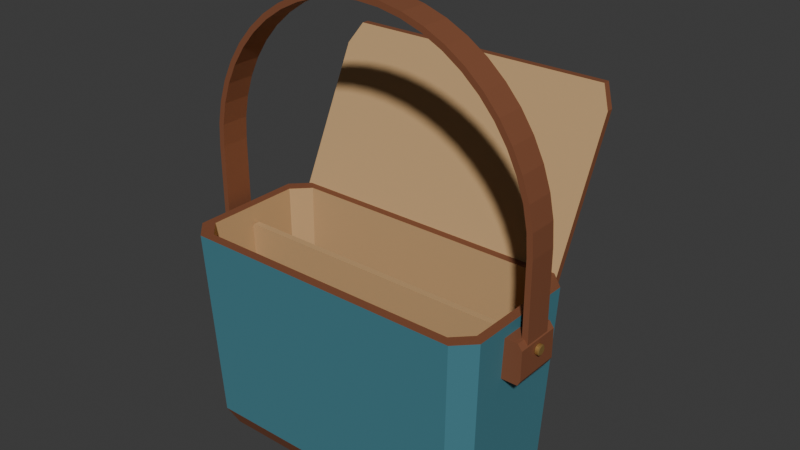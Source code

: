 # Source: source.blend  (saved by Blender 4.3.34; exported with 4.5.12 LTS)
import bpy
from mathutils import Matrix  # noqa: F401  (used for matrix-valued properties, if any)

bpy.ops.wm.read_factory_settings(use_empty=True)
scene = bpy.context.scene
scene.name = 'Scene'

# ---- collections
col_collection = bpy.data.collections.new('Collection'); scene.collection.children.link(col_collection)

# ---- materials (node trees are filled in below, after node groups)
mat_canvas_petrol = bpy.data.materials.new('Canvas_Petrol')
mat_canvas_petrol.diffuse_color = (0.055, 0.205, 0.255, 1.0)
mat_lining_ochre = bpy.data.materials.new('Lining_Ochre')
mat_lining_ochre.diffuse_color = (0.54, 0.34, 0.16, 1.0)
mat_leather_chestnut = bpy.data.materials.new('Leather_Chestnut')
mat_leather_chestnut.diffuse_color = (0.22, 0.075, 0.032, 1.0)
mat_rivet_brass = bpy.data.materials.new('Rivet_Brass')
mat_rivet_brass.diffuse_color = (0.53, 0.32, 0.1, 1.0)

# ---- material node trees
mat_canvas_petrol.use_nodes = True; mat_canvas_petrol.node_tree.nodes.clear()
_N = mat_canvas_petrol.node_tree.nodes; _L = mat_canvas_petrol.node_tree.links
n0 = _N.new('ShaderNodeBsdfPrincipled'); n0.name = 'Principled BSDF'; n0.location = (10, 300)
n0.inputs[0].default_value = (0.055, 0.205, 0.255, 1.0)
n0.inputs[2].default_value = 0.83
n1 = _N.new('ShaderNodeOutputMaterial'); n1.name = 'Material Output'; n1.location = (300, 300)
_L.new(n0.outputs[0], n1.inputs[0])
n1.is_active_output = True
mat_lining_ochre.use_nodes = True; mat_lining_ochre.node_tree.nodes.clear()
_N = mat_lining_ochre.node_tree.nodes; _L = mat_lining_ochre.node_tree.links
n0 = _N.new('ShaderNodeBsdfPrincipled'); n0.name = 'Principled BSDF'; n0.location = (10, 300)
n0.inputs[0].default_value = (0.54, 0.34, 0.16, 1.0)
n0.inputs[2].default_value = 0.88
n1 = _N.new('ShaderNodeOutputMaterial'); n1.name = 'Material Output'; n1.location = (300, 300)
_L.new(n0.outputs[0], n1.inputs[0])
n1.is_active_output = True
mat_leather_chestnut.use_nodes = True; mat_leather_chestnut.node_tree.nodes.clear()
_N = mat_leather_chestnut.node_tree.nodes; _L = mat_leather_chestnut.node_tree.links
n0 = _N.new('ShaderNodeBsdfPrincipled'); n0.name = 'Principled BSDF'; n0.location = (10, 300)
n0.inputs[0].default_value = (0.22, 0.075, 0.032, 1.0)
n0.inputs[2].default_value = 0.72
n1 = _N.new('ShaderNodeOutputMaterial'); n1.name = 'Material Output'; n1.location = (300, 300)
_L.new(n0.outputs[0], n1.inputs[0])
n1.is_active_output = True
mat_rivet_brass.use_nodes = True; mat_rivet_brass.node_tree.nodes.clear()
_N = mat_rivet_brass.node_tree.nodes; _L = mat_rivet_brass.node_tree.links
n0 = _N.new('ShaderNodeBsdfPrincipled'); n0.name = 'Principled BSDF'; n0.location = (10, 300)
n0.inputs[0].default_value = (0.53, 0.32, 0.1, 1.0)
n0.inputs[1].default_value = 0.65
n0.inputs[2].default_value = 0.4
n1 = _N.new('ShaderNodeOutputMaterial'); n1.name = 'Material Output'; n1.location = (300, 300)
_L.new(n0.outputs[0], n1.inputs[0])
n1.is_active_output = True

# ---- world
world_world = bpy.data.worlds.new('World'); scene.world = world_world
world_world.use_nodes = True; world_world.node_tree.nodes.clear()
_N = world_world.node_tree.nodes; _L = world_world.node_tree.links
n0 = _N.new('ShaderNodeOutputWorld'); n0.name = 'World Output'; n0.location = (300, 300)
n1 = _N.new('ShaderNodeBackground'); n1.name = 'Background'; n1.location = (10, 300)
n1.inputs[0].default_value = (0.05088, 0.05088, 0.05088, 1.0)
_L.new(n1.outputs[0], n0.inputs[0])
n0.is_active_output = True
world_world.color = (0.05088, 0.05088, 0.05088)
world_world.sun_shadow_jitter_overblur = 0.0

# ---- meshes
me_body_openthickshell = bpy.data.meshes.new('Body_OpenThickShell')
me_body_openthickshell.from_pydata([(-0.2, -0.06, 0.0), (-0.178, -0.082, 0.0), (0.178, -0.082, 0.0), (0.2, -0.06, 0.0), (0.2, 0.06, 0.0), (0.178, 0.082, 0.0), (-0.178, 0.082, 0.0), (-0.2, 0.06, 0.0), (-0.212, -0.07, 0.025), (-0.188, -0.094, 0.025), (0.188, -0.094, 0.025), (0.212, -0.07, 0.025), (0.212, 0.07, 0.025), (0.188, 0.094, 0.025), (-0.188, 0.094, 0.025), (-0.212, 0.07, 0.025), (-0.224, -0.079, 0.295), (-0.199, -0.104, 0.295), (0.199, -0.104, 0.295), (0.224, -0.079, 0.295), (0.224, 0.079, 0.295), (0.199, 0.104, 0.295), (-0.199, 0.104, 0.295), (-0.224, 0.079, 0.295), (-0.211, -0.068, 0.295), (-0.188, -0.091, 0.295), (0.188, -0.091, 0.295), (0.211, -0.068, 0.295), (0.211, 0.068, 0.295), (0.188, 0.091, 0.295), (-0.188, 0.091, 0.295), (-0.211, 0.068, 0.295), (-0.196, -0.056, 0.019), (-0.176, -0.076, 0.019), (0.176, -0.076, 0.019), (0.196, -0.056, 0.019), (0.196, 0.056, 0.019), (0.176, 0.076, 0.019), (-0.176, 0.076, 0.019), (-0.196, 0.056, 0.019)], [], [(7, 6, 5, 4, 3, 2, 1, 0), (0, 1, 9, 8), (1, 2, 10, 9), (2, 3, 11, 10), (3, 4, 12, 11), (4, 5, 13, 12), (5, 6, 14, 13), (6, 7, 15, 14), (7, 0, 8, 15), (8, 9, 17, 16), (9, 10, 18, 17), (10, 11, 19, 18), (11, 12, 20, 19), (12, 13, 21, 20), (13, 14, 22, 21), (14, 15, 23, 22), (15, 8, 16, 23), (16, 17, 25, 24), (17, 18, 26, 25), (18, 19, 27, 26), (19, 20, 28, 27), (20, 21, 29, 28), (21, 22, 30, 29), (22, 23, 31, 30), (23, 16, 24, 31), (24, 25, 33, 32), (25, 26, 34, 33), (26, 27, 35, 34), (27, 28, 36, 35), (28, 29, 37, 36), (29, 30, 38, 37), (30, 31, 39, 38), (31, 24, 32, 39), (32, 33, 34, 35, 36, 37, 38, 39)])
me_body_openthickshell.polygons.foreach_set('material_index', [2, 2, 2, 2, 2, 2, 2, 2, 2, 0, 0, 0, 0, 0, 0, 0, 0, 2, 2, 2, 2, 2, 2, 2, 2, 1, 1, 1, 1, 1, 1, 1, 1, 1])
me_body_openthickshell.materials.append(mat_canvas_petrol)
me_body_openthickshell.materials.append(mat_lining_ochre)
me_body_openthickshell.materials.append(mat_leather_chestnut)
me_body_openthickshell.materials.append(mat_rivet_brass)
me_body_openthickshell.update()
me_divider_twomailcompartments = bpy.data.meshes.new('Divider_TwoMailCompartments')
me_divider_twomailcompartments.from_pydata([(-0.199, -0.0045, 0.012), (0.199, -0.0045, 0.012), (0.215, -0.0045, 0.26), (0.207, -0.0045, 0.27), (-0.207, -0.0045, 0.27), (-0.215, -0.0045, 0.26), (-0.199, 0.0045, 0.012), (0.199, 0.0045, 0.012), (0.215, 0.0045, 0.26), (0.207, 0.0045, 0.27), (-0.207, 0.0045, 0.27), (-0.215, 0.0045, 0.26)], [], [(5, 0, 1, 2, 3, 4), (6, 11, 10, 9, 8, 7), (0, 6, 7, 1), (1, 7, 8, 2), (2, 8, 9, 3), (3, 9, 10, 4), (4, 10, 11, 5), (5, 11, 6, 0)])
me_divider_twomailcompartments.polygons.foreach_set('material_index', [1, 1, 1, 1, 1, 1, 1, 1])
me_divider_twomailcompartments.materials.append(mat_canvas_petrol)
me_divider_twomailcompartments.materials.append(mat_lining_ochre)
me_divider_twomailcompartments.materials.append(mat_leather_chestnut)
me_divider_twomailcompartments.materials.append(mat_rivet_brass)
me_divider_twomailcompartments.update()
me_flap_raisedwidecover = bpy.data.meshes.new('Flap_RaisedWideCover')
me_flap_raisedwidecover.from_pydata([(-0.205, 0.095, 0.28), (0.205, 0.095, 0.28), (0.205, 0.1896, 0.477), (0.19, 0.203, 0.505), (-0.19, 0.203, 0.505), (-0.205, 0.1896, 0.477), (-0.205, 0.105, 0.28), (0.205, 0.105, 0.28), (0.205, 0.1996, 0.477), (0.19, 0.213, 0.505), (-0.19, 0.213, 0.505), (-0.205, 0.1996, 0.477)], [], [(5, 0, 1, 2, 3, 4), (6, 11, 10, 9, 8, 7), (0, 6, 7, 1), (1, 7, 8, 2), (2, 8, 9, 3), (3, 9, 10, 4), (4, 10, 11, 5), (5, 11, 6, 0)])
me_flap_raisedwidecover.polygons.foreach_set('material_index', [1, 0, 2, 2, 2, 2, 2, 2])
me_flap_raisedwidecover.materials.append(mat_canvas_petrol)
me_flap_raisedwidecover.materials.append(mat_lining_ochre)
me_flap_raisedwidecover.materials.append(mat_leather_chestnut)
me_flap_raisedwidecover.materials.append(mat_rivet_brass)
me_flap_raisedwidecover.update()
me_strap_continuoussingleshoulder = bpy.data.meshes.new('Strap_ContinuousSingleShoulder')
me_strap_continuoussingleshoulder.from_pydata([(-0.246, -0.02, 0.247), (-0.246, -0.02, 0.38), (-0.2439, -0.02, 0.4121), (-0.2376, -0.02, 0.4437), (-0.2273, -0.02, 0.4741), (-0.213, -0.02, 0.503), (-0.1952, -0.02, 0.5298), (-0.1739, -0.02, 0.5539), (-0.1498, -0.02, 0.5752), (-0.123, -0.02, 0.593), (-0.09414, -0.02, 0.6073), (-0.06367, -0.02, 0.6176), (-0.03211, -0.02, 0.6239), (0.0, -0.02, 0.626), (0.03211, -0.02, 0.6239), (0.06367, -0.02, 0.6176), (0.09414, -0.02, 0.6073), (0.123, -0.02, 0.593), (0.1498, -0.02, 0.5752), (0.1739, -0.02, 0.5539), (0.1952, -0.02, 0.5298), (0.213, -0.02, 0.503), (0.2273, -0.02, 0.4741), (0.2376, -0.02, 0.4437), (0.2439, -0.02, 0.4121), (0.246, -0.02, 0.38), (0.246, -0.02, 0.247), (0.238, -0.02, 0.247), (0.238, -0.02, 0.38), (0.236, -0.02, 0.4111), (0.2299, -0.02, 0.4416), (0.2199, -0.02, 0.4711), (0.2061, -0.02, 0.499), (0.1888, -0.02, 0.5249), (0.1683, -0.02, 0.5483), (0.1449, -0.02, 0.5688), (0.119, -0.02, 0.5861), (0.09108, -0.02, 0.5999), (0.0616, -0.02, 0.6099), (0.03107, -0.02, 0.616), (0.0, -0.02, 0.618), (-0.03107, -0.02, 0.616), (-0.0616, -0.02, 0.6099), (-0.09108, -0.02, 0.5999), (-0.119, -0.02, 0.5861), (-0.1449, -0.02, 0.5688), (-0.1683, -0.02, 0.5483), (-0.1888, -0.02, 0.5249), (-0.2061, -0.02, 0.499), (-0.2199, -0.02, 0.4711), (-0.2299, -0.02, 0.4416), (-0.236, -0.02, 0.4111), (-0.238, -0.02, 0.38), (-0.238, -0.02, 0.247), (-0.246, 0.02, 0.247), (-0.246, 0.02, 0.38), (-0.2439, 0.02, 0.4121), (-0.2376, 0.02, 0.4437), (-0.2273, 0.02, 0.4741), (-0.213, 0.02, 0.503), (-0.1952, 0.02, 0.5298), (-0.1739, 0.02, 0.5539), (-0.1498, 0.02, 0.5752), (-0.123, 0.02, 0.593), (-0.09414, 0.02, 0.6073), (-0.06367, 0.02, 0.6176), (-0.03211, 0.02, 0.6239), (0.0, 0.02, 0.626), (0.03211, 0.02, 0.6239), (0.06367, 0.02, 0.6176), (0.09414, 0.02, 0.6073), (0.123, 0.02, 0.593), (0.1498, 0.02, 0.5752), (0.1739, 0.02, 0.5539), (0.1952, 0.02, 0.5298), (0.213, 0.02, 0.503), (0.2273, 0.02, 0.4741), (0.2376, 0.02, 0.4437), (0.2439, 0.02, 0.4121), (0.246, 0.02, 0.38), (0.246, 0.02, 0.247), (0.238, 0.02, 0.247), (0.238, 0.02, 0.38), (0.236, 0.02, 0.4111), (0.2299, 0.02, 0.4416), (0.2199, 0.02, 0.4711), (0.2061, 0.02, 0.499), (0.1888, 0.02, 0.5249), (0.1683, 0.02, 0.5483), (0.1449, 0.02, 0.5688), (0.119, 0.02, 0.5861), (0.09108, 0.02, 0.5999), (0.0616, 0.02, 0.6099), (0.03107, 0.02, 0.616), (0.0, 0.02, 0.618), (-0.03107, 0.02, 0.616), (-0.0616, 0.02, 0.6099), (-0.09108, 0.02, 0.5999), (-0.119, 0.02, 0.5861), (-0.1449, 0.02, 0.5688), (-0.1683, 0.02, 0.5483), (-0.1888, 0.02, 0.5249), (-0.2061, 0.02, 0.499), (-0.2199, 0.02, 0.4711), (-0.2299, 0.02, 0.4416), (-0.236, 0.02, 0.4111), (-0.238, 0.02, 0.38), (-0.238, 0.02, 0.247)], [], [(53, 52, 51, 50, 49, 48, 47, 46, 45, 44, 43, 42, 41, 40, 39, 38, 37, 36, 35, 34, 33, 32, 31, 30, 29, 28, 27, 26, 25, 24, 23, 22, 21, 20, 19, 18, 17, 16, 15, 14, 13, 12, 11, 10, 9, 8, 7, 6, 5, 4, 3, 2, 1, 0), (54, 55, 56, 57, 58, 59, 60, 61, 62, 63, 64, 65, 66, 67, 68, 69, 70, 71, 72, 73, 74, 75, 76, 77, 78, 79, 80, 81, 82, 83, 84, 85, 86, 87, 88, 89, 90, 91, 92, 93, 94, 95, 96, 97, 98, 99, 100, 101, 102, 103, 104, 105, 106, 107), (0, 1, 55, 54), (1, 2, 56, 55), (2, 3, 57, 56), (3, 4, 58, 57), (4, 5, 59, 58), (5, 6, 60, 59), (6, 7, 61, 60), (7, 8, 62, 61), (8, 9, 63, 62), (9, 10, 64, 63), (10, 11, 65, 64), (11, 12, 66, 65), (12, 13, 67, 66), (13, 14, 68, 67), (14, 15, 69, 68), (15, 16, 70, 69), (16, 17, 71, 70), (17, 18, 72, 71), (18, 19, 73, 72), (19, 20, 74, 73), (20, 21, 75, 74), (21, 22, 76, 75), (22, 23, 77, 76), (23, 24, 78, 77), (24, 25, 79, 78), (25, 26, 80, 79), (26, 27, 81, 80), (27, 28, 82, 81), (28, 29, 83, 82), (29, 30, 84, 83), (30, 31, 85, 84), (31, 32, 86, 85), (32, 33, 87, 86), (33, 34, 88, 87), (34, 35, 89, 88), (35, 36, 90, 89), (36, 37, 91, 90), (37, 38, 92, 91), (38, 39, 93, 92), (39, 40, 94, 93), (40, 41, 95, 94), (41, 42, 96, 95), (42, 43, 97, 96), (43, 44, 98, 97), (44, 45, 99, 98), (45, 46, 100, 99), (46, 47, 101, 100), (47, 48, 102, 101), (48, 49, 103, 102), (49, 50, 104, 103), (50, 51, 105, 104), (51, 52, 106, 105), (52, 53, 107, 106), (53, 0, 54, 107)])
me_strap_continuoussingleshoulder.polygons.foreach_set('material_index', [2, 2, 2, 2, 2, 2, 2, 2, 2, 2, 2, 2, 2, 2, 2, 2, 2, 2, 2, 2, 2, 2, 2, 2, 2, 2, 2, 2, 2, 2, 2, 2, 2, 2, 2, 2, 2, 2, 2, 2, 2, 2, 2, 2, 2, 2, 2, 2, 2, 2, 2, 2, 2, 2, 2, 2])
me_strap_continuoussingleshoulder.materials.append(mat_canvas_petrol)
me_strap_continuoussingleshoulder.materials.append(mat_lining_ochre)
me_strap_continuoussingleshoulder.materials.append(mat_leather_chestnut)
me_strap_continuoussingleshoulder.materials.append(mat_rivet_brass)
me_strap_continuoussingleshoulder.update()
me_anchor_left = bpy.data.meshes.new('Anchor_Left')
me_anchor_left.from_pydata([(-0.217, -0.032, 0.224), (-0.243, -0.032, 0.224), (-0.247, -0.032, 0.231), (-0.247, -0.032, 0.271), (-0.241, -0.032, 0.279), (-0.217, -0.032, 0.279), (-0.217, 0.032, 0.224), (-0.243, 0.032, 0.224), (-0.247, 0.032, 0.231), (-0.247, 0.032, 0.271), (-0.241, 0.032, 0.279), (-0.217, 0.032, 0.279)], [], [(5, 4, 3, 2, 1, 0), (6, 7, 8, 9, 10, 11), (0, 1, 7, 6), (1, 2, 8, 7), (2, 3, 9, 8), (3, 4, 10, 9), (4, 5, 11, 10), (5, 0, 6, 11)])
me_anchor_left.polygons.foreach_set('material_index', [2, 2, 2, 2, 2, 2, 2, 2])
me_anchor_left.materials.append(mat_canvas_petrol)
me_anchor_left.materials.append(mat_lining_ochre)
me_anchor_left.materials.append(mat_leather_chestnut)
me_anchor_left.materials.append(mat_rivet_brass)
me_anchor_left.update()
me_rivet_left = bpy.data.meshes.new('Rivet_Left')
me_rivet_left.from_pydata([(-0.237, 0.0048, 0.259), (-0.237, 0.004565, 0.2575), (-0.237, 0.003883, 0.2562), (-0.237, 0.002821, 0.2551), (-0.237, 0.001483, 0.2544), (-0.237, 0.0, 0.2542), (-0.237, -0.001483, 0.2544), (-0.237, -0.002821, 0.2551), (-0.237, -0.003883, 0.2562), (-0.237, -0.004565, 0.2575), (-0.237, -0.0048, 0.259), (-0.237, -0.004565, 0.2605), (-0.237, -0.003883, 0.2618), (-0.237, -0.002821, 0.2629), (-0.237, -0.001483, 0.2636), (-0.237, 0.0, 0.2638), (-0.237, 0.001483, 0.2636), (-0.237, 0.002821, 0.2629), (-0.237, 0.003883, 0.2618), (-0.237, 0.004565, 0.2605), (-0.2475, 0.0048, 0.259), (-0.2475, 0.004565, 0.2575), (-0.2475, 0.003883, 0.2562), (-0.2475, 0.002821, 0.2551), (-0.2475, 0.001483, 0.2544), (-0.2475, 0.0, 0.2542), (-0.2475, -0.001483, 0.2544), (-0.2475, -0.002821, 0.2551), (-0.2475, -0.003883, 0.2562), (-0.2475, -0.004565, 0.2575), (-0.2475, -0.0048, 0.259), (-0.2475, -0.004565, 0.2605), (-0.2475, -0.003883, 0.2618), (-0.2475, -0.002821, 0.2629), (-0.2475, -0.001483, 0.2636), (-0.2475, 0.0, 0.2638), (-0.2475, 0.001483, 0.2636), (-0.2475, 0.002821, 0.2629), (-0.2475, 0.003883, 0.2618), (-0.2475, 0.004565, 0.2605), (-0.2475, 0.007, 0.259), (-0.2475, 0.006657, 0.2568), (-0.2475, 0.005663, 0.2549), (-0.2475, 0.004114, 0.2533), (-0.2475, 0.002163, 0.2523), (-0.2475, 0.0, 0.252), (-0.2475, -0.002163, 0.2523), (-0.2475, -0.004114, 0.2533), (-0.2475, -0.005663, 0.2549), (-0.2475, -0.006657, 0.2568), (-0.2475, -0.007, 0.259), (-0.2475, -0.006657, 0.2612), (-0.2475, -0.005663, 0.2631), (-0.2475, -0.004114, 0.2647), (-0.2475, -0.002163, 0.2657), (-0.2475, 0.0, 0.266), (-0.2475, 0.002163, 0.2657), (-0.2475, 0.004114, 0.2647), (-0.2475, 0.005663, 0.2631), (-0.2475, 0.006657, 0.2612), (-0.2515, 0.007, 0.259), (-0.2515, 0.006657, 0.2568), (-0.2515, 0.005663, 0.2549), (-0.2515, 0.004114, 0.2533), (-0.2515, 0.002163, 0.2523), (-0.2515, 0.0, 0.252), (-0.2515, -0.002163, 0.2523), (-0.2515, -0.004114, 0.2533), (-0.2515, -0.005663, 0.2549), (-0.2515, -0.006657, 0.2568), (-0.2515, -0.007, 0.259), (-0.2515, -0.006657, 0.2612), (-0.2515, -0.005663, 0.2631), (-0.2515, -0.004114, 0.2647), (-0.2515, -0.002163, 0.2657), (-0.2515, 0.0, 0.266), (-0.2515, 0.002163, 0.2657), (-0.2515, 0.004114, 0.2647), (-0.2515, 0.005663, 0.2631), (-0.2515, 0.006657, 0.2612), (-0.2525, 0.0055, 0.259), (-0.2525, 0.005231, 0.2573), (-0.2525, 0.00445, 0.2558), (-0.2525, 0.003233, 0.2546), (-0.2525, 0.0017, 0.2538), (-0.2525, 0.0, 0.2535), (-0.2525, -0.0017, 0.2538), (-0.2525, -0.003233, 0.2546), (-0.2525, -0.00445, 0.2558), (-0.2525, -0.005231, 0.2573), (-0.2525, -0.0055, 0.259), (-0.2525, -0.005231, 0.2607), (-0.2525, -0.00445, 0.2622), (-0.2525, -0.003233, 0.2634), (-0.2525, -0.0017, 0.2642), (-0.2525, 0.0, 0.2645), (-0.2525, 0.0017, 0.2642), (-0.2525, 0.003233, 0.2634), (-0.2525, 0.00445, 0.2622), (-0.2525, 0.005231, 0.2607)], [], [(0, 1, 21, 20), (1, 2, 22, 21), (2, 3, 23, 22), (3, 4, 24, 23), (4, 5, 25, 24), (5, 6, 26, 25), (6, 7, 27, 26), (7, 8, 28, 27), (8, 9, 29, 28), (9, 10, 30, 29), (10, 11, 31, 30), (11, 12, 32, 31), (12, 13, 33, 32), (13, 14, 34, 33), (14, 15, 35, 34), (15, 16, 36, 35), (16, 17, 37, 36), (17, 18, 38, 37), (18, 19, 39, 38), (19, 0, 20, 39), (20, 21, 41, 40), (21, 22, 42, 41), (22, 23, 43, 42), (23, 24, 44, 43), (24, 25, 45, 44), (25, 26, 46, 45), (26, 27, 47, 46), (27, 28, 48, 47), (28, 29, 49, 48), (29, 30, 50, 49), (30, 31, 51, 50), (31, 32, 52, 51), (32, 33, 53, 52), (33, 34, 54, 53), (34, 35, 55, 54), (35, 36, 56, 55), (36, 37, 57, 56), (37, 38, 58, 57), (38, 39, 59, 58), (39, 20, 40, 59), (40, 41, 61, 60), (41, 42, 62, 61), (42, 43, 63, 62), (43, 44, 64, 63), (44, 45, 65, 64), (45, 46, 66, 65), (46, 47, 67, 66), (47, 48, 68, 67), (48, 49, 69, 68), (49, 50, 70, 69), (50, 51, 71, 70), (51, 52, 72, 71), (52, 53, 73, 72), (53, 54, 74, 73), (54, 55, 75, 74), (55, 56, 76, 75), (56, 57, 77, 76), (57, 58, 78, 77), (58, 59, 79, 78), (59, 40, 60, 79), (60, 61, 81, 80), (61, 62, 82, 81), (62, 63, 83, 82), (63, 64, 84, 83), (64, 65, 85, 84), (65, 66, 86, 85), (66, 67, 87, 86), (67, 68, 88, 87), (68, 69, 89, 88), (69, 70, 90, 89), (70, 71, 91, 90), (71, 72, 92, 91), (72, 73, 93, 92), (73, 74, 94, 93), (74, 75, 95, 94), (75, 76, 96, 95), (76, 77, 97, 96), (77, 78, 98, 97), (78, 79, 99, 98), (79, 60, 80, 99), (19, 18, 17, 16, 15, 14, 13, 12, 11, 10, 9, 8, 7, 6, 5, 4, 3, 2, 1, 0), (80, 81, 82, 83, 84, 85, 86, 87, 88, 89, 90, 91, 92, 93, 94, 95, 96, 97, 98, 99)])
me_rivet_left.polygons.foreach_set('material_index', [3, 3, 3, 3, 3, 3, 3, 3, 3, 3, 3, 3, 3, 3, 3, 3, 3, 3, 3, 3, 3, 3, 3, 3, 3, 3, 3, 3, 3, 3, 3, 3, 3, 3, 3, 3, 3, 3, 3, 3, 3, 3, 3, 3, 3, 3, 3, 3, 3, 3, 3, 3, 3, 3, 3, 3, 3, 3, 3, 3, 3, 3, 3, 3, 3, 3, 3, 3, 3, 3, 3, 3, 3, 3, 3, 3, 3, 3, 3, 3, 3, 3])
me_rivet_left.materials.append(mat_canvas_petrol)
me_rivet_left.materials.append(mat_lining_ochre)
me_rivet_left.materials.append(mat_leather_chestnut)
me_rivet_left.materials.append(mat_rivet_brass)
me_rivet_left.update()
me_anchor_right = bpy.data.meshes.new('Anchor_Right')
me_anchor_right.from_pydata([(0.217, -0.032, 0.224), (0.243, -0.032, 0.224), (0.247, -0.032, 0.231), (0.247, -0.032, 0.271), (0.241, -0.032, 0.279), (0.217, -0.032, 0.279), (0.217, 0.032, 0.224), (0.243, 0.032, 0.224), (0.247, 0.032, 0.231), (0.247, 0.032, 0.271), (0.241, 0.032, 0.279), (0.217, 0.032, 0.279)], [], [(5, 0, 1, 2, 3, 4), (6, 11, 10, 9, 8, 7), (0, 6, 7, 1), (1, 7, 8, 2), (2, 8, 9, 3), (3, 9, 10, 4), (4, 10, 11, 5), (5, 11, 6, 0)])
me_anchor_right.polygons.foreach_set('material_index', [2, 2, 2, 2, 2, 2, 2, 2])
me_anchor_right.materials.append(mat_canvas_petrol)
me_anchor_right.materials.append(mat_lining_ochre)
me_anchor_right.materials.append(mat_leather_chestnut)
me_anchor_right.materials.append(mat_rivet_brass)
me_anchor_right.update()
me_rivet_right = bpy.data.meshes.new('Rivet_Right')
me_rivet_right.from_pydata([(0.237, 0.0048, 0.259), (0.237, 0.004565, 0.2605), (0.237, 0.003883, 0.2618), (0.237, 0.002821, 0.2629), (0.237, 0.001483, 0.2636), (0.237, 0.0, 0.2638), (0.237, -0.001483, 0.2636), (0.237, -0.002821, 0.2629), (0.237, -0.003883, 0.2618), (0.237, -0.004565, 0.2605), (0.237, -0.0048, 0.259), (0.237, -0.004565, 0.2575), (0.237, -0.003883, 0.2562), (0.237, -0.002821, 0.2551), (0.237, -0.001483, 0.2544), (0.237, 0.0, 0.2542), (0.237, 0.001483, 0.2544), (0.237, 0.002821, 0.2551), (0.237, 0.003883, 0.2562), (0.237, 0.004565, 0.2575), (0.2475, 0.0048, 0.259), (0.2475, 0.004565, 0.2605), (0.2475, 0.003883, 0.2618), (0.2475, 0.002821, 0.2629), (0.2475, 0.001483, 0.2636), (0.2475, 0.0, 0.2638), (0.2475, -0.001483, 0.2636), (0.2475, -0.002821, 0.2629), (0.2475, -0.003883, 0.2618), (0.2475, -0.004565, 0.2605), (0.2475, -0.0048, 0.259), (0.2475, -0.004565, 0.2575), (0.2475, -0.003883, 0.2562), (0.2475, -0.002821, 0.2551), (0.2475, -0.001483, 0.2544), (0.2475, 0.0, 0.2542), (0.2475, 0.001483, 0.2544), (0.2475, 0.002821, 0.2551), (0.2475, 0.003883, 0.2562), (0.2475, 0.004565, 0.2575), (0.2475, 0.007, 0.259), (0.2475, 0.006657, 0.2612), (0.2475, 0.005663, 0.2631), (0.2475, 0.004114, 0.2647), (0.2475, 0.002163, 0.2657), (0.2475, 0.0, 0.266), (0.2475, -0.002163, 0.2657), (0.2475, -0.004114, 0.2647), (0.2475, -0.005663, 0.2631), (0.2475, -0.006657, 0.2612), (0.2475, -0.007, 0.259), (0.2475, -0.006657, 0.2568), (0.2475, -0.005663, 0.2549), (0.2475, -0.004114, 0.2533), (0.2475, -0.002163, 0.2523), (0.2475, 0.0, 0.252), (0.2475, 0.002163, 0.2523), (0.2475, 0.004114, 0.2533), (0.2475, 0.005663, 0.2549), (0.2475, 0.006657, 0.2568), (0.2515, 0.007, 0.259), (0.2515, 0.006657, 0.2612), (0.2515, 0.005663, 0.2631), (0.2515, 0.004114, 0.2647), (0.2515, 0.002163, 0.2657), (0.2515, 0.0, 0.266), (0.2515, -0.002163, 0.2657), (0.2515, -0.004114, 0.2647), (0.2515, -0.005663, 0.2631), (0.2515, -0.006657, 0.2612), (0.2515, -0.007, 0.259), (0.2515, -0.006657, 0.2568), (0.2515, -0.005663, 0.2549), (0.2515, -0.004114, 0.2533), (0.2515, -0.002163, 0.2523), (0.2515, 0.0, 0.252), (0.2515, 0.002163, 0.2523), (0.2515, 0.004114, 0.2533), (0.2515, 0.005663, 0.2549), (0.2515, 0.006657, 0.2568), (0.2525, 0.0055, 0.259), (0.2525, 0.005231, 0.2607), (0.2525, 0.00445, 0.2622), (0.2525, 0.003233, 0.2634), (0.2525, 0.0017, 0.2642), (0.2525, 0.0, 0.2645), (0.2525, -0.0017, 0.2642), (0.2525, -0.003233, 0.2634), (0.2525, -0.00445, 0.2622), (0.2525, -0.005231, 0.2607), (0.2525, -0.0055, 0.259), (0.2525, -0.005231, 0.2573), (0.2525, -0.00445, 0.2558), (0.2525, -0.003233, 0.2546), (0.2525, -0.0017, 0.2538), (0.2525, 0.0, 0.2535), (0.2525, 0.0017, 0.2538), (0.2525, 0.003233, 0.2546), (0.2525, 0.00445, 0.2558), (0.2525, 0.005231, 0.2573)], [], [(0, 1, 21, 20), (1, 2, 22, 21), (2, 3, 23, 22), (3, 4, 24, 23), (4, 5, 25, 24), (5, 6, 26, 25), (6, 7, 27, 26), (7, 8, 28, 27), (8, 9, 29, 28), (9, 10, 30, 29), (10, 11, 31, 30), (11, 12, 32, 31), (12, 13, 33, 32), (13, 14, 34, 33), (14, 15, 35, 34), (15, 16, 36, 35), (16, 17, 37, 36), (17, 18, 38, 37), (18, 19, 39, 38), (19, 0, 20, 39), (20, 21, 41, 40), (21, 22, 42, 41), (22, 23, 43, 42), (23, 24, 44, 43), (24, 25, 45, 44), (25, 26, 46, 45), (26, 27, 47, 46), (27, 28, 48, 47), (28, 29, 49, 48), (29, 30, 50, 49), (30, 31, 51, 50), (31, 32, 52, 51), (32, 33, 53, 52), (33, 34, 54, 53), (34, 35, 55, 54), (35, 36, 56, 55), (36, 37, 57, 56), (37, 38, 58, 57), (38, 39, 59, 58), (39, 20, 40, 59), (40, 41, 61, 60), (41, 42, 62, 61), (42, 43, 63, 62), (43, 44, 64, 63), (44, 45, 65, 64), (45, 46, 66, 65), (46, 47, 67, 66), (47, 48, 68, 67), (48, 49, 69, 68), (49, 50, 70, 69), (50, 51, 71, 70), (51, 52, 72, 71), (52, 53, 73, 72), (53, 54, 74, 73), (54, 55, 75, 74), (55, 56, 76, 75), (56, 57, 77, 76), (57, 58, 78, 77), (58, 59, 79, 78), (59, 40, 60, 79), (60, 61, 81, 80), (61, 62, 82, 81), (62, 63, 83, 82), (63, 64, 84, 83), (64, 65, 85, 84), (65, 66, 86, 85), (66, 67, 87, 86), (67, 68, 88, 87), (68, 69, 89, 88), (69, 70, 90, 89), (70, 71, 91, 90), (71, 72, 92, 91), (72, 73, 93, 92), (73, 74, 94, 93), (74, 75, 95, 94), (75, 76, 96, 95), (76, 77, 97, 96), (77, 78, 98, 97), (78, 79, 99, 98), (79, 60, 80, 99), (19, 18, 17, 16, 15, 14, 13, 12, 11, 10, 9, 8, 7, 6, 5, 4, 3, 2, 1, 0), (80, 81, 82, 83, 84, 85, 86, 87, 88, 89, 90, 91, 92, 93, 94, 95, 96, 97, 98, 99)])
me_rivet_right.polygons.foreach_set('material_index', [3, 3, 3, 3, 3, 3, 3, 3, 3, 3, 3, 3, 3, 3, 3, 3, 3, 3, 3, 3, 3, 3, 3, 3, 3, 3, 3, 3, 3, 3, 3, 3, 3, 3, 3, 3, 3, 3, 3, 3, 3, 3, 3, 3, 3, 3, 3, 3, 3, 3, 3, 3, 3, 3, 3, 3, 3, 3, 3, 3, 3, 3, 3, 3, 3, 3, 3, 3, 3, 3, 3, 3, 3, 3, 3, 3, 3, 3, 3, 3, 3, 3])
me_rivet_right.materials.append(mat_canvas_petrol)
me_rivet_right.materials.append(mat_lining_ochre)
me_rivet_right.materials.append(mat_leather_chestnut)
me_rivet_right.materials.append(mat_rivet_brass)
me_rivet_right.update()

# ---- objects
ob_onedividedmailsatchel = bpy.data.objects.new('OneDividedMailSatchel', None)
ob_body_openthickshell = bpy.data.objects.new('Body_OpenThickShell', me_body_openthickshell)
ob_divider_twomailcompartments = bpy.data.objects.new('Divider_TwoMailCompartments', me_divider_twomailcompartments)
ob_flap_raisedwidecover = bpy.data.objects.new('Flap_RaisedWideCover', me_flap_raisedwidecover)
ob_strap_continuoussingleshoulder = bpy.data.objects.new('Strap_ContinuousSingleShoulder', me_strap_continuoussingleshoulder)
ob_anchor_left = bpy.data.objects.new('Anchor_Left', me_anchor_left)
ob_rivet_left = bpy.data.objects.new('Rivet_Left', me_rivet_left)
ob_anchor_right = bpy.data.objects.new('Anchor_Right', me_anchor_right)
ob_rivet_right = bpy.data.objects.new('Rivet_Right', me_rivet_right)

# ---- transforms, parenting, visibility, modifiers, constraints
ob_onedividedmailsatchel.location = (0.0, 0.0, 0.0)
ob_body_openthickshell.parent = ob_onedividedmailsatchel
ob_body_openthickshell.location = (0.0, 0.0, 0.0)
ob_divider_twomailcompartments.parent = ob_onedividedmailsatchel
ob_divider_twomailcompartments.location = (0.0, 0.0, 0.0)
ob_flap_raisedwidecover.parent = ob_onedividedmailsatchel
ob_flap_raisedwidecover.location = (0.0, 0.0, 0.0)
ob_strap_continuoussingleshoulder.parent = ob_onedividedmailsatchel
ob_strap_continuoussingleshoulder.location = (0.0, 0.0, 0.0)
ob_anchor_left.parent = ob_onedividedmailsatchel
ob_anchor_left.location = (0.0, 0.0, 0.0)
ob_rivet_left.parent = ob_onedividedmailsatchel
ob_rivet_left.location = (0.0, 0.0, 0.0)
ob_anchor_right.parent = ob_onedividedmailsatchel
ob_anchor_right.location = (0.0, 0.0, 0.0)
ob_rivet_right.parent = ob_onedividedmailsatchel
ob_rivet_right.location = (0.0, 0.0, 0.0)

# ---- collection membership
scene.collection.objects.link(ob_onedividedmailsatchel)
scene.collection.objects.link(ob_body_openthickshell)
scene.collection.objects.link(ob_divider_twomailcompartments)
scene.collection.objects.link(ob_flap_raisedwidecover)
scene.collection.objects.link(ob_strap_continuoussingleshoulder)
scene.collection.objects.link(ob_anchor_left)
scene.collection.objects.link(ob_rivet_left)
scene.collection.objects.link(ob_anchor_right)
scene.collection.objects.link(ob_rivet_right)

# ---- scene / render settings (as saved in the file)
scene.frame_start = 1; scene.frame_end = 250; scene.frame_set(1)
scene.render.engine = 'CYCLES'
scene.render.use_compositing = False
scene.cycles.use_denoising = False
scene.cycles.samples = 128
scene.cycles.use_adaptive_sampling = False
scene.cycles.seed = 17
bpy.context.view_layer.update()

# ---- added for rendering (the .blend has no active camera and no usable light): camera, sun
cam_auto = bpy.data.cameras.new('AutoCamera')
cam_auto.lens = 50.0
cam_auto.sensor_width = 36.0
cam_auto.clip_end = 1000.0
ob_auto_camera = bpy.data.objects.new('AutoCamera', cam_auto)
scene.collection.objects.link(ob_auto_camera)
ob_auto_camera.location = (0.799873, -0.905347, 0.952898)
ob_auto_camera.rotation_euler = (1.09748, -7.21219e-08, 0.694738)
scene.camera = ob_auto_camera
light_auto_sun = bpy.data.lights.new('AutoSun', 'SUN')
light_auto_sun.energy = 3.0
light_auto_sun.angle = 0.0523599
ob_auto_sun = bpy.data.objects.new('AutoSun', light_auto_sun)
scene.collection.objects.link(ob_auto_sun)
ob_auto_sun.rotation_euler = (0.872665, 0.174533, 0.523599)
bpy.context.view_layer.update()
